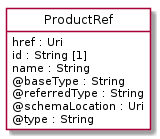

The diagram above was rendered by PlantUML. Its source (embedded in the PNG):
@startuml
hide circle
hide methods
hide stereotype
show <<Enumeration>> stereotype
skinparam class {
   BackgroundColor<<Enumeration>> #E6F5F7
   BackgroundColor<<Ref>> #FFFFE0
   BackgroundColor<<Pivot>> #FFFFFFF
   BackgroundColor<<SimpleType>> #E2F0DA
   BackgroundColor #FCF2E3
}

class ProductRef <<Pivot>> {
    href : Uri
    id : String [1]
    name : String
    @baseType : String
    @referredType : String
    @schemaLocation : Uri
    @type : String
}


@enduml